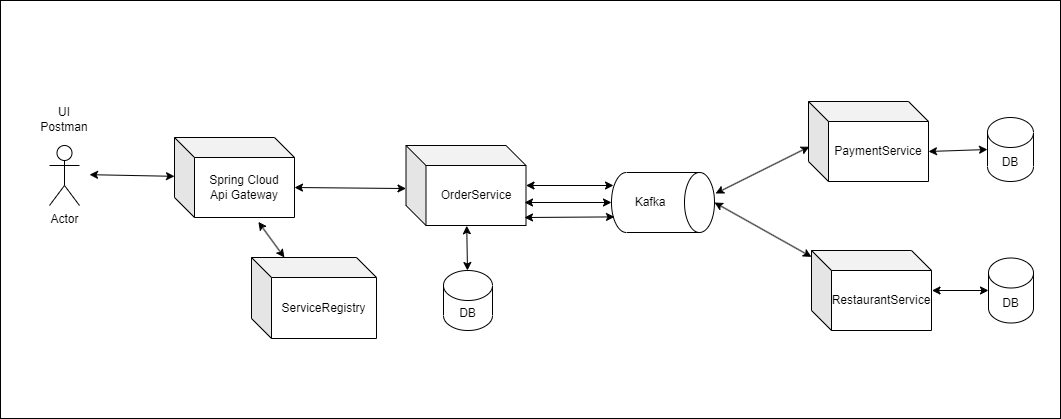

The diagram above was exported from draw.io. Its source (the exported page's mxGraphModel, read from the mxfile embedded in the PNG):
<mxGraphModel dx="2074" dy="1244" grid="0" gridSize="10" guides="1" tooltips="1" connect="1" arrows="1" fold="1" page="0" pageScale="1" pageWidth="827" pageHeight="1169" math="0" shadow="0">
  <root>
    <mxCell id="0" />
    <mxCell id="1" parent="0" />
    <mxCell id="j0xS5rdMH1umF4_g62eR-4" value="" style="rounded=0;whiteSpace=wrap;html=1;" parent="1" vertex="1">
      <mxGeometry x="-199" y="-303" width="1060" height="418" as="geometry" />
    </mxCell>
    <mxCell id="6wXa7dgjjUFGX_RvbWDd-1" value="OrderService" style="shape=cube;whiteSpace=wrap;html=1;boundedLbl=1;backgroundOutline=1;darkOpacity=0.05;darkOpacity2=0.1;" parent="1" vertex="1">
      <mxGeometry x="206.5" y="-158" width="120" height="80" as="geometry" />
    </mxCell>
    <mxCell id="6wXa7dgjjUFGX_RvbWDd-2" value="PaymentService" style="shape=cube;whiteSpace=wrap;html=1;boundedLbl=1;backgroundOutline=1;darkOpacity=0.05;darkOpacity2=0.1;" parent="1" vertex="1">
      <mxGeometry x="609" y="-202" width="120" height="80" as="geometry" />
    </mxCell>
    <mxCell id="6wXa7dgjjUFGX_RvbWDd-4" value="RestaurantService" style="shape=cube;whiteSpace=wrap;html=1;boundedLbl=1;backgroundOutline=1;darkOpacity=0.05;darkOpacity2=0.1;" parent="1" vertex="1">
      <mxGeometry x="612" y="-53" width="120" height="80" as="geometry" />
    </mxCell>
    <mxCell id="6wXa7dgjjUFGX_RvbWDd-5" value="DB" style="shape=cylinder3;whiteSpace=wrap;html=1;boundedLbl=1;backgroundOutline=1;size=15;" parent="1" vertex="1">
      <mxGeometry x="789" y="-45.5" width="45" height="65" as="geometry" />
    </mxCell>
    <mxCell id="6wXa7dgjjUFGX_RvbWDd-6" value="DB" style="shape=cylinder3;whiteSpace=wrap;html=1;boundedLbl=1;backgroundOutline=1;size=15;" parent="1" vertex="1">
      <mxGeometry x="244" y="-33" width="49" height="60" as="geometry" />
    </mxCell>
    <mxCell id="6wXa7dgjjUFGX_RvbWDd-7" value="DB" style="shape=cylinder3;whiteSpace=wrap;html=1;boundedLbl=1;backgroundOutline=1;size=15;" parent="1" vertex="1">
      <mxGeometry x="788" y="-186" width="46" height="64" as="geometry" />
    </mxCell>
    <mxCell id="6wXa7dgjjUFGX_RvbWDd-11" value="" style="endArrow=classic;startArrow=classic;html=1;rounded=0;exitX=0.5;exitY=0;exitDx=0;exitDy=0;exitPerimeter=0;" parent="1" source="BDmvmnWZ-cjLt8PEbig_-6" target="6wXa7dgjjUFGX_RvbWDd-4" edge="1">
      <mxGeometry width="50" height="50" relative="1" as="geometry">
        <mxPoint x="334" y="-102" as="sourcePoint" />
        <mxPoint x="484" y="-114" as="targetPoint" />
      </mxGeometry>
    </mxCell>
    <mxCell id="6wXa7dgjjUFGX_RvbWDd-12" value="" style="endArrow=classic;startArrow=classic;html=1;rounded=0;entryX=0.007;entryY=0.565;entryDx=0;entryDy=0;entryPerimeter=0;exitX=0.35;exitY=-0.01;exitDx=0;exitDy=0;exitPerimeter=0;" parent="1" source="BDmvmnWZ-cjLt8PEbig_-6" target="6wXa7dgjjUFGX_RvbWDd-2" edge="1">
      <mxGeometry width="50" height="50" relative="1" as="geometry">
        <mxPoint x="447" y="-158" as="sourcePoint" />
        <mxPoint x="494" y="-104" as="targetPoint" />
      </mxGeometry>
    </mxCell>
    <mxCell id="6wXa7dgjjUFGX_RvbWDd-13" value="" style="endArrow=classic;startArrow=classic;html=1;rounded=0;entryX=0;entryY=0.5;entryDx=0;entryDy=0;entryPerimeter=0;exitX=0;exitY=0;exitDx=120;exitDy=50;exitPerimeter=0;" parent="1" source="6wXa7dgjjUFGX_RvbWDd-2" target="6wXa7dgjjUFGX_RvbWDd-7" edge="1">
      <mxGeometry width="50" height="50" relative="1" as="geometry">
        <mxPoint x="594" y="-241" as="sourcePoint" />
        <mxPoint x="687" y="-236" as="targetPoint" />
      </mxGeometry>
    </mxCell>
    <mxCell id="6wXa7dgjjUFGX_RvbWDd-14" value="" style="endArrow=classic;startArrow=classic;html=1;rounded=0;entryX=0;entryY=0.5;entryDx=0;entryDy=0;entryPerimeter=0;exitX=1.004;exitY=0.5;exitDx=0;exitDy=0;exitPerimeter=0;" parent="1" source="6wXa7dgjjUFGX_RvbWDd-4" target="6wXa7dgjjUFGX_RvbWDd-5" edge="1">
      <mxGeometry width="50" height="50" relative="1" as="geometry">
        <mxPoint x="364" y="-72" as="sourcePoint" />
        <mxPoint x="514" y="-84" as="targetPoint" />
      </mxGeometry>
    </mxCell>
    <mxCell id="6wXa7dgjjUFGX_RvbWDd-17" value="" style="endArrow=classic;startArrow=classic;html=1;rounded=0;exitX=0.506;exitY=1.003;exitDx=0;exitDy=0;exitPerimeter=0;" parent="1" source="6wXa7dgjjUFGX_RvbWDd-1" target="6wXa7dgjjUFGX_RvbWDd-6" edge="1">
      <mxGeometry width="50" height="50" relative="1" as="geometry">
        <mxPoint x="320" y="-80" as="sourcePoint" />
        <mxPoint x="544" y="-54" as="targetPoint" />
      </mxGeometry>
    </mxCell>
    <mxCell id="6wXa7dgjjUFGX_RvbWDd-18" value="Spring Cloud&lt;br&gt;Api Gateway" style="shape=cube;whiteSpace=wrap;html=1;boundedLbl=1;backgroundOutline=1;darkOpacity=0.05;darkOpacity2=0.1;" parent="1" vertex="1">
      <mxGeometry x="-25" y="-166" width="120" height="80" as="geometry" />
    </mxCell>
    <mxCell id="6wXa7dgjjUFGX_RvbWDd-21" value="" style="endArrow=classic;startArrow=classic;html=1;rounded=0;exitX=0;exitY=0;exitDx=120;exitDy=50;exitPerimeter=0;entryX=0;entryY=0.538;entryDx=0;entryDy=0;entryPerimeter=0;" parent="1" source="6wXa7dgjjUFGX_RvbWDd-18" target="6wXa7dgjjUFGX_RvbWDd-1" edge="1">
      <mxGeometry width="50" height="50" relative="1" as="geometry">
        <mxPoint x="387" y="-139" as="sourcePoint" />
        <mxPoint x="437" y="-189" as="targetPoint" />
      </mxGeometry>
    </mxCell>
    <mxCell id="BDmvmnWZ-cjLt8PEbig_-2" value="" style="endArrow=classic;startArrow=classic;html=1;rounded=0;" parent="1" target="6wXa7dgjjUFGX_RvbWDd-18" edge="1">
      <mxGeometry width="50" height="50" relative="1" as="geometry">
        <mxPoint x="-110" y="-128.82926829268285" as="sourcePoint" />
        <mxPoint x="275" y="-303" as="targetPoint" />
      </mxGeometry>
    </mxCell>
    <mxCell id="BDmvmnWZ-cjLt8PEbig_-3" value="ServiceRegistry" style="shape=cube;whiteSpace=wrap;html=1;boundedLbl=1;backgroundOutline=1;darkOpacity=0.05;darkOpacity2=0.1;" parent="1" vertex="1">
      <mxGeometry x="52" y="-46" width="125" height="81" as="geometry" />
    </mxCell>
    <mxCell id="BDmvmnWZ-cjLt8PEbig_-6" value="Kafka" style="shape=cylinder3;whiteSpace=wrap;html=1;boundedLbl=1;backgroundOutline=1;size=15;direction=south;" parent="1" vertex="1">
      <mxGeometry x="412" y="-131" width="103" height="60" as="geometry" />
    </mxCell>
    <mxCell id="BDmvmnWZ-cjLt8PEbig_-13" value="" style="endArrow=classic;startArrow=classic;html=1;rounded=0;entryX=0.699;entryY=1.055;entryDx=0;entryDy=0;entryPerimeter=0;" parent="1" source="BDmvmnWZ-cjLt8PEbig_-3" target="6wXa7dgjjUFGX_RvbWDd-18" edge="1">
      <mxGeometry width="50" height="50" relative="1" as="geometry">
        <mxPoint x="352" y="22" as="sourcePoint" />
        <mxPoint x="402" y="-28" as="targetPoint" />
      </mxGeometry>
    </mxCell>
    <mxCell id="BDmvmnWZ-cjLt8PEbig_-15" value="Actor" style="shape=umlActor;verticalLabelPosition=bottom;verticalAlign=top;html=1;outlineConnect=0;" parent="1" vertex="1">
      <mxGeometry x="-150" y="-158" width="30" height="60" as="geometry" />
    </mxCell>
    <mxCell id="BDmvmnWZ-cjLt8PEbig_-20" value="" style="endArrow=classic;startArrow=classic;html=1;rounded=0;" parent="1" source="6wXa7dgjjUFGX_RvbWDd-1" edge="1">
      <mxGeometry width="50" height="50" relative="1" as="geometry">
        <mxPoint x="287" y="14" as="sourcePoint" />
        <mxPoint x="414" y="-118" as="targetPoint" />
      </mxGeometry>
    </mxCell>
    <mxCell id="BDmvmnWZ-cjLt8PEbig_-23" value="" style="endArrow=classic;startArrow=classic;html=1;rounded=0;" parent="1" target="BDmvmnWZ-cjLt8PEbig_-6" edge="1">
      <mxGeometry width="50" height="50" relative="1" as="geometry">
        <mxPoint x="325" y="-101" as="sourcePoint" />
        <mxPoint x="423" y="-112" as="targetPoint" />
      </mxGeometry>
    </mxCell>
    <mxCell id="BDmvmnWZ-cjLt8PEbig_-24" value="" style="endArrow=classic;startArrow=classic;html=1;rounded=0;entryX=0.74;entryY=0.971;entryDx=0;entryDy=0;entryPerimeter=0;" parent="1" target="BDmvmnWZ-cjLt8PEbig_-6" edge="1">
      <mxGeometry width="50" height="50" relative="1" as="geometry">
        <mxPoint x="325" y="-86" as="sourcePoint" />
        <mxPoint x="433" y="-102" as="targetPoint" />
      </mxGeometry>
    </mxCell>
    <mxCell id="Lcj9q5sO07d58L1wlY9T-1" value="UI&lt;br style=&quot;border-color: var(--border-color);&quot;&gt;Postman" style="text;html=1;strokeColor=none;fillColor=none;align=center;verticalAlign=middle;whiteSpace=wrap;rounded=0;" vertex="1" parent="1">
      <mxGeometry x="-165" y="-199" width="60" height="30" as="geometry" />
    </mxCell>
    <mxCell id="Lcj9q5sO07d58L1wlY9T-2" style="edgeStyle=orthogonalEdgeStyle;rounded=0;orthogonalLoop=1;jettySize=auto;html=1;exitX=0.5;exitY=1;exitDx=0;exitDy=0;" edge="1" parent="1" source="Lcj9q5sO07d58L1wlY9T-1" target="Lcj9q5sO07d58L1wlY9T-1">
      <mxGeometry relative="1" as="geometry" />
    </mxCell>
  </root>
</mxGraphModel>